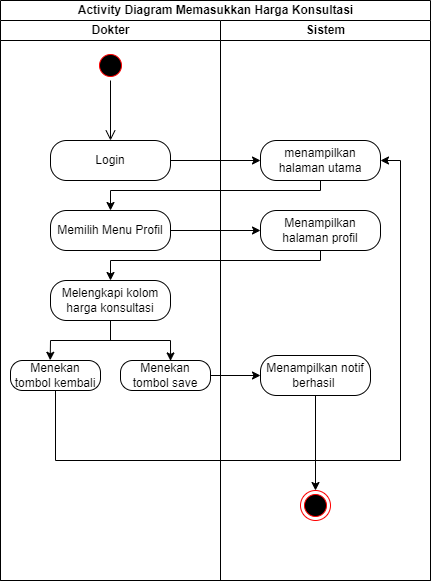

The diagram above was exported from draw.io. Its source (the exported page's mxGraphModel, read from the mxfile embedded in the PNG):
<mxGraphModel dx="1036" dy="614" grid="1" gridSize="10" guides="1" tooltips="1" connect="1" arrows="1" fold="1" page="1" pageScale="1" pageWidth="850" pageHeight="1100" math="0" shadow="0">
  <root>
    <mxCell id="0" />
    <mxCell id="1" parent="0" />
    <mxCell id="gq1okNS_L_9r-isrkqXy-1" value="Activity Diagram Memasukkan Harga Konsultasi" style="swimlane;childLayout=stackLayout;resizeParent=1;resizeParentMax=0;startSize=20;html=1;" vertex="1" parent="1">
      <mxGeometry x="230" y="750" width="430" height="580" as="geometry" />
    </mxCell>
    <mxCell id="gq1okNS_L_9r-isrkqXy-2" value="Dokter" style="swimlane;startSize=20;html=1;align=center;" vertex="1" parent="gq1okNS_L_9r-isrkqXy-1">
      <mxGeometry y="20" width="220" height="560" as="geometry" />
    </mxCell>
    <mxCell id="gq1okNS_L_9r-isrkqXy-3" value="" style="ellipse;html=1;shape=startState;fillColor=#000000;strokeColor=#ff0000;" vertex="1" parent="gq1okNS_L_9r-isrkqXy-2">
      <mxGeometry x="95" y="30" width="30" height="30" as="geometry" />
    </mxCell>
    <mxCell id="gq1okNS_L_9r-isrkqXy-4" value="" style="edgeStyle=orthogonalEdgeStyle;html=1;verticalAlign=bottom;endArrow=open;endSize=8;strokeColor=#000000;rounded=0;" edge="1" parent="gq1okNS_L_9r-isrkqXy-2" source="gq1okNS_L_9r-isrkqXy-3">
      <mxGeometry relative="1" as="geometry">
        <mxPoint x="110" y="120" as="targetPoint" />
      </mxGeometry>
    </mxCell>
    <mxCell id="gq1okNS_L_9r-isrkqXy-5" value="Login" style="rounded=1;whiteSpace=wrap;html=1;arcSize=40;fontColor=#000000;fillColor=default;strokeColor=default;" vertex="1" parent="gq1okNS_L_9r-isrkqXy-2">
      <mxGeometry x="50" y="120" width="120" height="40" as="geometry" />
    </mxCell>
    <mxCell id="gq1okNS_L_9r-isrkqXy-6" value="Memilih Menu Profil" style="rounded=1;whiteSpace=wrap;html=1;arcSize=40;fontColor=#000000;fillColor=default;strokeColor=default;" vertex="1" parent="gq1okNS_L_9r-isrkqXy-2">
      <mxGeometry x="50" y="190" width="120" height="40" as="geometry" />
    </mxCell>
    <mxCell id="gq1okNS_L_9r-isrkqXy-7" value="Melengkapi kolom harga konsultasi" style="rounded=1;whiteSpace=wrap;html=1;arcSize=40;fontColor=#000000;fillColor=default;strokeColor=default;" vertex="1" parent="gq1okNS_L_9r-isrkqXy-2">
      <mxGeometry x="50" y="260" width="120" height="40" as="geometry" />
    </mxCell>
    <mxCell id="gq1okNS_L_9r-isrkqXy-8" value="Menekan tombol kembali" style="rounded=1;whiteSpace=wrap;html=1;arcSize=40;fontColor=#000000;fillColor=default;strokeColor=default;" vertex="1" parent="gq1okNS_L_9r-isrkqXy-2">
      <mxGeometry x="10" y="340" width="90" height="30" as="geometry" />
    </mxCell>
    <mxCell id="gq1okNS_L_9r-isrkqXy-9" value="Menekan tombol save" style="rounded=1;whiteSpace=wrap;html=1;arcSize=40;fontColor=#000000;fillColor=default;strokeColor=default;" vertex="1" parent="gq1okNS_L_9r-isrkqXy-2">
      <mxGeometry x="120" y="340" width="90" height="30" as="geometry" />
    </mxCell>
    <mxCell id="gq1okNS_L_9r-isrkqXy-10" value="Sistem" style="swimlane;startSize=20;html=1;" vertex="1" parent="gq1okNS_L_9r-isrkqXy-1">
      <mxGeometry x="220" y="20" width="210" height="560" as="geometry" />
    </mxCell>
    <mxCell id="gq1okNS_L_9r-isrkqXy-11" value="Menampilkan halaman profil" style="rounded=1;whiteSpace=wrap;html=1;arcSize=40;fontColor=#000000;fillColor=default;strokeColor=default;" vertex="1" parent="gq1okNS_L_9r-isrkqXy-10">
      <mxGeometry x="40" y="190" width="120" height="40" as="geometry" />
    </mxCell>
    <mxCell id="gq1okNS_L_9r-isrkqXy-12" value="menampilkan halaman utama" style="rounded=1;whiteSpace=wrap;html=1;arcSize=40;fontColor=#000000;fillColor=default;strokeColor=default;" vertex="1" parent="gq1okNS_L_9r-isrkqXy-10">
      <mxGeometry x="40" y="120" width="120" height="40" as="geometry" />
    </mxCell>
    <mxCell id="gq1okNS_L_9r-isrkqXy-13" value="" style="edgeStyle=orthogonalEdgeStyle;rounded=0;orthogonalLoop=1;jettySize=auto;html=1;" edge="1" parent="gq1okNS_L_9r-isrkqXy-10" source="gq1okNS_L_9r-isrkqXy-14" target="gq1okNS_L_9r-isrkqXy-15">
      <mxGeometry relative="1" as="geometry" />
    </mxCell>
    <mxCell id="gq1okNS_L_9r-isrkqXy-14" value="Menampilkan notif berhasil&amp;nbsp;" style="rounded=1;whiteSpace=wrap;html=1;arcSize=40;fontColor=#000000;fillColor=default;strokeColor=default;" vertex="1" parent="gq1okNS_L_9r-isrkqXy-10">
      <mxGeometry x="40" y="335" width="110" height="40" as="geometry" />
    </mxCell>
    <mxCell id="gq1okNS_L_9r-isrkqXy-15" value="" style="ellipse;html=1;shape=endState;fillColor=#000000;strokeColor=#ff0000;" vertex="1" parent="gq1okNS_L_9r-isrkqXy-10">
      <mxGeometry x="80" y="470" width="30" height="30" as="geometry" />
    </mxCell>
    <mxCell id="gq1okNS_L_9r-isrkqXy-16" value="" style="edgeStyle=orthogonalEdgeStyle;rounded=0;orthogonalLoop=1;jettySize=auto;html=1;" edge="1" parent="gq1okNS_L_9r-isrkqXy-1" source="gq1okNS_L_9r-isrkqXy-6" target="gq1okNS_L_9r-isrkqXy-11">
      <mxGeometry relative="1" as="geometry" />
    </mxCell>
    <mxCell id="gq1okNS_L_9r-isrkqXy-17" value="" style="edgeStyle=orthogonalEdgeStyle;rounded=0;orthogonalLoop=1;jettySize=auto;html=1;" edge="1" parent="gq1okNS_L_9r-isrkqXy-1" source="gq1okNS_L_9r-isrkqXy-5" target="gq1okNS_L_9r-isrkqXy-12">
      <mxGeometry relative="1" as="geometry" />
    </mxCell>
    <mxCell id="gq1okNS_L_9r-isrkqXy-18" style="edgeStyle=orthogonalEdgeStyle;rounded=0;orthogonalLoop=1;jettySize=auto;html=1;entryX=0.5;entryY=0;entryDx=0;entryDy=0;" edge="1" parent="gq1okNS_L_9r-isrkqXy-1" source="gq1okNS_L_9r-isrkqXy-12" target="gq1okNS_L_9r-isrkqXy-6">
      <mxGeometry relative="1" as="geometry">
        <Array as="points">
          <mxPoint x="320" y="190" />
          <mxPoint x="110" y="190" />
        </Array>
      </mxGeometry>
    </mxCell>
    <mxCell id="gq1okNS_L_9r-isrkqXy-19" style="edgeStyle=orthogonalEdgeStyle;rounded=0;orthogonalLoop=1;jettySize=auto;html=1;entryX=1;entryY=0.5;entryDx=0;entryDy=0;" edge="1" parent="gq1okNS_L_9r-isrkqXy-1" source="gq1okNS_L_9r-isrkqXy-8" target="gq1okNS_L_9r-isrkqXy-12">
      <mxGeometry relative="1" as="geometry">
        <Array as="points">
          <mxPoint x="55" y="460" />
          <mxPoint x="400" y="460" />
          <mxPoint x="400" y="160" />
        </Array>
      </mxGeometry>
    </mxCell>
    <mxCell id="gq1okNS_L_9r-isrkqXy-20" value="" style="edgeStyle=orthogonalEdgeStyle;rounded=0;orthogonalLoop=1;jettySize=auto;html=1;" edge="1" parent="gq1okNS_L_9r-isrkqXy-1" source="gq1okNS_L_9r-isrkqXy-9" target="gq1okNS_L_9r-isrkqXy-14">
      <mxGeometry relative="1" as="geometry" />
    </mxCell>
    <mxCell id="gq1okNS_L_9r-isrkqXy-21" style="edgeStyle=orthogonalEdgeStyle;rounded=0;orthogonalLoop=1;jettySize=auto;html=1;entryX=0.5;entryY=0;entryDx=0;entryDy=0;" edge="1" parent="gq1okNS_L_9r-isrkqXy-1" source="gq1okNS_L_9r-isrkqXy-11" target="gq1okNS_L_9r-isrkqXy-7">
      <mxGeometry relative="1" as="geometry">
        <Array as="points">
          <mxPoint x="320" y="260" />
          <mxPoint x="110" y="260" />
        </Array>
      </mxGeometry>
    </mxCell>
    <mxCell id="gq1okNS_L_9r-isrkqXy-22" value="" style="endArrow=none;html=1;rounded=0;" edge="1" parent="1">
      <mxGeometry width="50" height="50" relative="1" as="geometry">
        <mxPoint x="280" y="1090" as="sourcePoint" />
        <mxPoint x="400" y="1090" as="targetPoint" />
      </mxGeometry>
    </mxCell>
    <mxCell id="gq1okNS_L_9r-isrkqXy-23" value="" style="endArrow=none;html=1;rounded=0;entryX=0.5;entryY=1;entryDx=0;entryDy=0;" edge="1" parent="1" target="gq1okNS_L_9r-isrkqXy-7">
      <mxGeometry width="50" height="50" relative="1" as="geometry">
        <mxPoint x="340" y="1090" as="sourcePoint" />
        <mxPoint x="420" y="1080" as="targetPoint" />
      </mxGeometry>
    </mxCell>
    <mxCell id="gq1okNS_L_9r-isrkqXy-24" value="" style="endArrow=classic;html=1;rounded=0;entryX=0.441;entryY=-0.008;entryDx=0;entryDy=0;entryPerimeter=0;" edge="1" parent="1" target="gq1okNS_L_9r-isrkqXy-8">
      <mxGeometry width="50" height="50" relative="1" as="geometry">
        <mxPoint x="280" y="1090" as="sourcePoint" />
        <mxPoint x="420" y="1080" as="targetPoint" />
      </mxGeometry>
    </mxCell>
    <mxCell id="gq1okNS_L_9r-isrkqXy-25" value="" style="endArrow=classic;html=1;rounded=0;entryX=0.556;entryY=0.014;entryDx=0;entryDy=0;entryPerimeter=0;" edge="1" parent="1" target="gq1okNS_L_9r-isrkqXy-9">
      <mxGeometry width="50" height="50" relative="1" as="geometry">
        <mxPoint x="400" y="1090" as="sourcePoint" />
        <mxPoint x="420" y="1080" as="targetPoint" />
      </mxGeometry>
    </mxCell>
  </root>
</mxGraphModel>